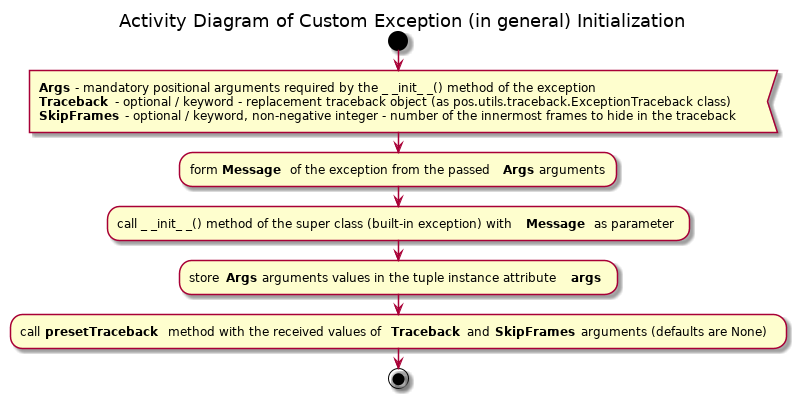

The diagram above was rendered by PlantUML. Its source (embedded in the PNG):
@startuml pos_exceptions_custom_exception_init

title Activity Diagram of Custom Exception (in general) Initialization

start

:<b>Args</b> - mandatory positional arguments required by the _ _init_ _() method of the exception
<b>Traceback</b> - optional / keyword - replacement traceback object (as pos.utils.traceback.ExceptionTraceback class)
<b>SkipFrames</b> - optional / keyword, non-negative integer - number of the innermost frames to hide in the traceback<

:form <b>Message</b> of the exception from the passed <b>Args</b> arguments;

:call _ _init_ _() method of the super class (built-in exception) with <b>Message</b> as parameter;

:store <b>Args</b> arguments values in the tuple instance attribute <b>args</b> ;

:call <b>presetTraceback</b> method with the received values of <b>Traceback</b> and <b>SkipFrames</b> arguments (defaults are None);

stop

@enduml